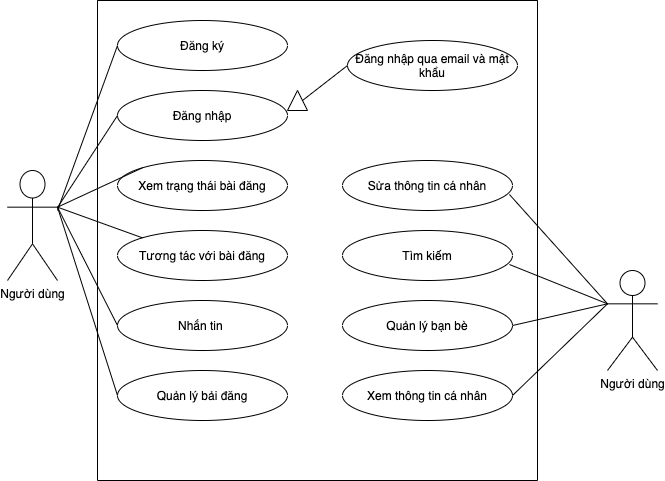

The diagram above was exported from draw.io. Its source (the exported page's mxGraphModel, read from the mxfile embedded in the PNG):
<mxGraphModel dx="1186" dy="673" grid="1" gridSize="10" guides="1" tooltips="1" connect="1" arrows="1" fold="1" page="1" pageScale="1" pageWidth="850" pageHeight="1100" math="0" shadow="0">
  <root>
    <mxCell id="0" />
    <mxCell id="1" parent="0" />
    <mxCell id="zclIYzn6AksrDl6WFEcy-1" value="" style="swimlane;startSize=0;" parent="1" vertex="1">
      <mxGeometry x="180" y="170" width="440" height="480" as="geometry" />
    </mxCell>
    <mxCell id="zclIYzn6AksrDl6WFEcy-4" value="Đăng ký" style="ellipse;whiteSpace=wrap;html=1;" parent="zclIYzn6AksrDl6WFEcy-1" vertex="1">
      <mxGeometry x="20" y="20" width="170" height="50" as="geometry" />
    </mxCell>
    <mxCell id="zclIYzn6AksrDl6WFEcy-11" value="Đăng nhập" style="ellipse;whiteSpace=wrap;html=1;" parent="zclIYzn6AksrDl6WFEcy-1" vertex="1">
      <mxGeometry x="20" y="90" width="170" height="50" as="geometry" />
    </mxCell>
    <mxCell id="zclIYzn6AksrDl6WFEcy-19" value="Xem trạng thái bài đăng" style="ellipse;whiteSpace=wrap;html=1;" parent="zclIYzn6AksrDl6WFEcy-1" vertex="1">
      <mxGeometry x="20" y="160" width="170" height="50" as="geometry" />
    </mxCell>
    <mxCell id="zclIYzn6AksrDl6WFEcy-21" value="Đăng nhập qua email và mật khẩu" style="ellipse;whiteSpace=wrap;html=1;" parent="zclIYzn6AksrDl6WFEcy-1" vertex="1">
      <mxGeometry x="250" y="40" width="170" height="50" as="geometry" />
    </mxCell>
    <mxCell id="zclIYzn6AksrDl6WFEcy-22" value="" style="triangle;whiteSpace=wrap;html=1;direction=north;" parent="zclIYzn6AksrDl6WFEcy-1" vertex="1">
      <mxGeometry x="190" y="90" width="20" height="20" as="geometry" />
    </mxCell>
    <mxCell id="zclIYzn6AksrDl6WFEcy-29" value="" style="endArrow=none;html=1;entryX=0;entryY=0.5;entryDx=0;entryDy=0;exitX=0.5;exitY=1;exitDx=0;exitDy=0;" parent="zclIYzn6AksrDl6WFEcy-1" source="zclIYzn6AksrDl6WFEcy-22" target="zclIYzn6AksrDl6WFEcy-21" edge="1">
      <mxGeometry width="50" height="50" relative="1" as="geometry">
        <mxPoint x="200" y="400" as="sourcePoint" />
        <mxPoint x="250" y="350" as="targetPoint" />
      </mxGeometry>
    </mxCell>
    <mxCell id="zclIYzn6AksrDl6WFEcy-33" value="Tương tác với bài đăng" style="ellipse;whiteSpace=wrap;html=1;" parent="zclIYzn6AksrDl6WFEcy-1" vertex="1">
      <mxGeometry x="20" y="230" width="170" height="50" as="geometry" />
    </mxCell>
    <mxCell id="zclIYzn6AksrDl6WFEcy-35" value="Nhắn tin&amp;nbsp;" style="ellipse;whiteSpace=wrap;html=1;" parent="zclIYzn6AksrDl6WFEcy-1" vertex="1">
      <mxGeometry x="20" y="300" width="170" height="50" as="geometry" />
    </mxCell>
    <mxCell id="zclIYzn6AksrDl6WFEcy-37" value="Quản lý bải đăng" style="ellipse;whiteSpace=wrap;html=1;" parent="zclIYzn6AksrDl6WFEcy-1" vertex="1">
      <mxGeometry x="20" y="370" width="170" height="50" as="geometry" />
    </mxCell>
    <mxCell id="uf8lsQg7DnDt1ngQnM0f-2" value="Xem thông tin cá nhân" style="ellipse;whiteSpace=wrap;html=1;" parent="zclIYzn6AksrDl6WFEcy-1" vertex="1">
      <mxGeometry x="245" y="370" width="170" height="50" as="geometry" />
    </mxCell>
    <mxCell id="uf8lsQg7DnDt1ngQnM0f-3" value="Quản lý bạn bè" style="ellipse;whiteSpace=wrap;html=1;" parent="zclIYzn6AksrDl6WFEcy-1" vertex="1">
      <mxGeometry x="245" y="300" width="170" height="50" as="geometry" />
    </mxCell>
    <mxCell id="uf8lsQg7DnDt1ngQnM0f-4" value="Tìm kiếm" style="ellipse;whiteSpace=wrap;html=1;" parent="zclIYzn6AksrDl6WFEcy-1" vertex="1">
      <mxGeometry x="245" y="230" width="170" height="50" as="geometry" />
    </mxCell>
    <mxCell id="uf8lsQg7DnDt1ngQnM0f-5" value="Sửa thông tin cá nhân" style="ellipse;whiteSpace=wrap;html=1;" parent="zclIYzn6AksrDl6WFEcy-1" vertex="1">
      <mxGeometry x="245" y="160" width="170" height="50" as="geometry" />
    </mxCell>
    <mxCell id="zclIYzn6AksrDl6WFEcy-2" value="Người dùng" style="shape=umlActor;verticalLabelPosition=bottom;verticalAlign=top;html=1;outlineConnect=0;" parent="1" vertex="1">
      <mxGeometry x="90" y="340" width="50" height="110" as="geometry" />
    </mxCell>
    <mxCell id="zclIYzn6AksrDl6WFEcy-6" value="" style="endArrow=none;html=1;entryX=0;entryY=0.5;entryDx=0;entryDy=0;" parent="1" target="zclIYzn6AksrDl6WFEcy-4" edge="1">
      <mxGeometry width="50" height="50" relative="1" as="geometry">
        <mxPoint x="140" y="380" as="sourcePoint" />
        <mxPoint x="450" y="520" as="targetPoint" />
      </mxGeometry>
    </mxCell>
    <mxCell id="zclIYzn6AksrDl6WFEcy-14" value="" style="endArrow=none;html=1;entryX=0;entryY=0.5;entryDx=0;entryDy=0;" parent="1" target="zclIYzn6AksrDl6WFEcy-11" edge="1">
      <mxGeometry width="50" height="50" relative="1" as="geometry">
        <mxPoint x="140" y="377" as="sourcePoint" />
        <mxPoint x="450" y="520" as="targetPoint" />
      </mxGeometry>
    </mxCell>
    <mxCell id="zclIYzn6AksrDl6WFEcy-32" value="" style="endArrow=none;html=1;entryX=0;entryY=0;entryDx=0;entryDy=0;exitX=1;exitY=0.3333333333333333;exitDx=0;exitDy=0;exitPerimeter=0;" parent="1" source="zclIYzn6AksrDl6WFEcy-2" target="zclIYzn6AksrDl6WFEcy-19" edge="1">
      <mxGeometry width="50" height="50" relative="1" as="geometry">
        <mxPoint x="140" y="370" as="sourcePoint" />
        <mxPoint x="450" y="510" as="targetPoint" />
      </mxGeometry>
    </mxCell>
    <mxCell id="zclIYzn6AksrDl6WFEcy-34" value="" style="endArrow=none;html=1;exitX=0;exitY=0;exitDx=0;exitDy=0;entryX=1;entryY=0.3333333333333333;entryDx=0;entryDy=0;entryPerimeter=0;" parent="1" source="zclIYzn6AksrDl6WFEcy-33" target="zclIYzn6AksrDl6WFEcy-2" edge="1">
      <mxGeometry width="50" height="50" relative="1" as="geometry">
        <mxPoint x="400" y="560" as="sourcePoint" />
        <mxPoint x="140" y="380" as="targetPoint" />
      </mxGeometry>
    </mxCell>
    <mxCell id="zclIYzn6AksrDl6WFEcy-38" value="" style="endArrow=none;html=1;exitX=1;exitY=0.3333333333333333;exitDx=0;exitDy=0;exitPerimeter=0;entryX=0;entryY=0.5;entryDx=0;entryDy=0;" parent="1" source="zclIYzn6AksrDl6WFEcy-2" target="zclIYzn6AksrDl6WFEcy-35" edge="1">
      <mxGeometry width="50" height="50" relative="1" as="geometry">
        <mxPoint x="400" y="560" as="sourcePoint" />
        <mxPoint x="450" y="510" as="targetPoint" />
      </mxGeometry>
    </mxCell>
    <mxCell id="zclIYzn6AksrDl6WFEcy-39" value="" style="endArrow=none;html=1;exitX=1;exitY=0.3333333333333333;exitDx=0;exitDy=0;exitPerimeter=0;entryX=0;entryY=0.5;entryDx=0;entryDy=0;" parent="1" source="zclIYzn6AksrDl6WFEcy-2" target="zclIYzn6AksrDl6WFEcy-37" edge="1">
      <mxGeometry width="50" height="50" relative="1" as="geometry">
        <mxPoint x="400" y="560" as="sourcePoint" />
        <mxPoint x="450" y="510" as="targetPoint" />
      </mxGeometry>
    </mxCell>
    <mxCell id="uf8lsQg7DnDt1ngQnM0f-1" value="Người dùng" style="shape=umlActor;verticalLabelPosition=bottom;verticalAlign=top;html=1;outlineConnect=0;" parent="1" vertex="1">
      <mxGeometry x="690" y="440" width="50" height="100" as="geometry" />
    </mxCell>
    <mxCell id="uf8lsQg7DnDt1ngQnM0f-6" value="" style="endArrow=none;html=1;entryX=0;entryY=0.3333333333333333;entryDx=0;entryDy=0;entryPerimeter=0;exitX=1;exitY=0.5;exitDx=0;exitDy=0;" parent="1" source="uf8lsQg7DnDt1ngQnM0f-2" target="uf8lsQg7DnDt1ngQnM0f-1" edge="1">
      <mxGeometry width="50" height="50" relative="1" as="geometry">
        <mxPoint x="400" y="570" as="sourcePoint" />
        <mxPoint x="450" y="520" as="targetPoint" />
      </mxGeometry>
    </mxCell>
    <mxCell id="uf8lsQg7DnDt1ngQnM0f-7" value="" style="endArrow=none;html=1;entryX=0;entryY=0.3333333333333333;entryDx=0;entryDy=0;entryPerimeter=0;exitX=0.982;exitY=0.68;exitDx=0;exitDy=0;exitPerimeter=0;" parent="1" source="uf8lsQg7DnDt1ngQnM0f-4" target="uf8lsQg7DnDt1ngQnM0f-1" edge="1">
      <mxGeometry width="50" height="50" relative="1" as="geometry">
        <mxPoint x="400" y="570" as="sourcePoint" />
        <mxPoint x="450" y="520" as="targetPoint" />
      </mxGeometry>
    </mxCell>
    <mxCell id="uf8lsQg7DnDt1ngQnM0f-8" value="" style="endArrow=none;html=1;exitX=1;exitY=0.5;exitDx=0;exitDy=0;entryX=0;entryY=0.3333333333333333;entryDx=0;entryDy=0;entryPerimeter=0;" parent="1" source="uf8lsQg7DnDt1ngQnM0f-3" target="uf8lsQg7DnDt1ngQnM0f-1" edge="1">
      <mxGeometry width="50" height="50" relative="1" as="geometry">
        <mxPoint x="400" y="570" as="sourcePoint" />
        <mxPoint x="690" y="470" as="targetPoint" />
      </mxGeometry>
    </mxCell>
    <mxCell id="uf8lsQg7DnDt1ngQnM0f-10" value="" style="endArrow=none;html=1;entryX=0;entryY=0.3333333333333333;entryDx=0;entryDy=0;entryPerimeter=0;exitX=0.982;exitY=0.68;exitDx=0;exitDy=0;exitPerimeter=0;" parent="1" source="uf8lsQg7DnDt1ngQnM0f-5" target="uf8lsQg7DnDt1ngQnM0f-1" edge="1">
      <mxGeometry width="50" height="50" relative="1" as="geometry">
        <mxPoint x="400" y="570" as="sourcePoint" />
        <mxPoint x="450" y="520" as="targetPoint" />
      </mxGeometry>
    </mxCell>
  </root>
</mxGraphModel>